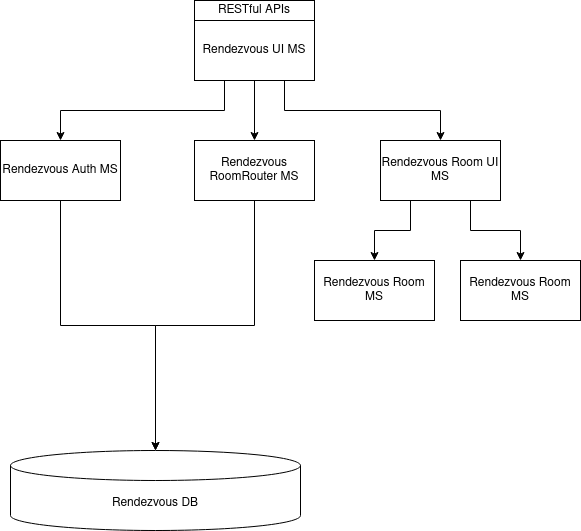

The diagram above was exported from draw.io. Its source (the exported page's mxGraphModel, read from the mxfile embedded in the PNG):
<mxGraphModel dx="1350" dy="804" grid="1" gridSize="10" guides="1" tooltips="1" connect="1" arrows="1" fold="1" page="1" pageScale="1" pageWidth="827" pageHeight="1169" math="0" shadow="0">
  <root>
    <mxCell id="0" />
    <mxCell id="1" parent="0" />
    <mxCell id="QKpuSSpIWxJedUYjvFFQ-14" style="edgeStyle=orthogonalEdgeStyle;rounded=0;orthogonalLoop=1;jettySize=auto;html=1;exitX=0.25;exitY=1;exitDx=0;exitDy=0;" edge="1" parent="1" source="QKpuSSpIWxJedUYjvFFQ-2" target="QKpuSSpIWxJedUYjvFFQ-4">
      <mxGeometry relative="1" as="geometry" />
    </mxCell>
    <mxCell id="QKpuSSpIWxJedUYjvFFQ-15" style="edgeStyle=orthogonalEdgeStyle;rounded=0;orthogonalLoop=1;jettySize=auto;html=1;exitX=0.5;exitY=1;exitDx=0;exitDy=0;entryX=0.5;entryY=0;entryDx=0;entryDy=0;" edge="1" parent="1" source="QKpuSSpIWxJedUYjvFFQ-2" target="QKpuSSpIWxJedUYjvFFQ-6">
      <mxGeometry relative="1" as="geometry" />
    </mxCell>
    <mxCell id="QKpuSSpIWxJedUYjvFFQ-16" style="edgeStyle=orthogonalEdgeStyle;rounded=0;orthogonalLoop=1;jettySize=auto;html=1;exitX=0.75;exitY=1;exitDx=0;exitDy=0;" edge="1" parent="1" source="QKpuSSpIWxJedUYjvFFQ-2" target="QKpuSSpIWxJedUYjvFFQ-7">
      <mxGeometry relative="1" as="geometry" />
    </mxCell>
    <mxCell id="QKpuSSpIWxJedUYjvFFQ-2" value="Rendezvous UI MS" style="rounded=0;whiteSpace=wrap;html=1;" vertex="1" parent="1">
      <mxGeometry x="294" y="180" width="120" height="60" as="geometry" />
    </mxCell>
    <mxCell id="QKpuSSpIWxJedUYjvFFQ-3" value="RESTful APIs" style="rounded=0;whiteSpace=wrap;html=1;" vertex="1" parent="1">
      <mxGeometry x="294" y="160" width="120" height="20" as="geometry" />
    </mxCell>
    <mxCell id="QKpuSSpIWxJedUYjvFFQ-18" style="edgeStyle=orthogonalEdgeStyle;rounded=0;orthogonalLoop=1;jettySize=auto;html=1;exitX=0.5;exitY=1;exitDx=0;exitDy=0;entryX=0.5;entryY=0;entryDx=0;entryDy=0;entryPerimeter=0;" edge="1" parent="1" source="QKpuSSpIWxJedUYjvFFQ-4" target="QKpuSSpIWxJedUYjvFFQ-17">
      <mxGeometry relative="1" as="geometry" />
    </mxCell>
    <mxCell id="QKpuSSpIWxJedUYjvFFQ-4" value="Rendezvous Auth MS" style="rounded=0;whiteSpace=wrap;html=1;" vertex="1" parent="1">
      <mxGeometry x="100" y="300" width="120" height="60" as="geometry" />
    </mxCell>
    <mxCell id="QKpuSSpIWxJedUYjvFFQ-19" style="edgeStyle=orthogonalEdgeStyle;rounded=0;orthogonalLoop=1;jettySize=auto;html=1;exitX=0.5;exitY=1;exitDx=0;exitDy=0;" edge="1" parent="1" source="QKpuSSpIWxJedUYjvFFQ-6" target="QKpuSSpIWxJedUYjvFFQ-17">
      <mxGeometry relative="1" as="geometry" />
    </mxCell>
    <mxCell id="QKpuSSpIWxJedUYjvFFQ-6" value="Rendezvous RoomRouter MS" style="rounded=0;whiteSpace=wrap;html=1;" vertex="1" parent="1">
      <mxGeometry x="294" y="300" width="120" height="60" as="geometry" />
    </mxCell>
    <mxCell id="QKpuSSpIWxJedUYjvFFQ-11" style="edgeStyle=orthogonalEdgeStyle;rounded=0;orthogonalLoop=1;jettySize=auto;html=1;exitX=0.25;exitY=1;exitDx=0;exitDy=0;entryX=0.5;entryY=0;entryDx=0;entryDy=0;" edge="1" parent="1" source="QKpuSSpIWxJedUYjvFFQ-7" target="QKpuSSpIWxJedUYjvFFQ-8">
      <mxGeometry relative="1" as="geometry" />
    </mxCell>
    <mxCell id="QKpuSSpIWxJedUYjvFFQ-12" style="edgeStyle=orthogonalEdgeStyle;rounded=0;orthogonalLoop=1;jettySize=auto;html=1;exitX=0.75;exitY=1;exitDx=0;exitDy=0;entryX=0.5;entryY=0;entryDx=0;entryDy=0;" edge="1" parent="1" source="QKpuSSpIWxJedUYjvFFQ-7" target="QKpuSSpIWxJedUYjvFFQ-9">
      <mxGeometry relative="1" as="geometry" />
    </mxCell>
    <mxCell id="QKpuSSpIWxJedUYjvFFQ-7" value="Rendezvous Room UI MS" style="rounded=0;whiteSpace=wrap;html=1;" vertex="1" parent="1">
      <mxGeometry x="480" y="300" width="120" height="60" as="geometry" />
    </mxCell>
    <mxCell id="QKpuSSpIWxJedUYjvFFQ-8" value="Rendezvous Room MS" style="rounded=0;whiteSpace=wrap;html=1;" vertex="1" parent="1">
      <mxGeometry x="414" y="420" width="120" height="60" as="geometry" />
    </mxCell>
    <mxCell id="QKpuSSpIWxJedUYjvFFQ-9" value="Rendezvous Room MS" style="rounded=0;whiteSpace=wrap;html=1;" vertex="1" parent="1">
      <mxGeometry x="560" y="420" width="120" height="60" as="geometry" />
    </mxCell>
    <mxCell id="QKpuSSpIWxJedUYjvFFQ-17" value="Rendezvous DB" style="shape=cylinder3;whiteSpace=wrap;html=1;boundedLbl=1;backgroundOutline=1;size=15;" vertex="1" parent="1">
      <mxGeometry x="110" y="610" width="290" height="80" as="geometry" />
    </mxCell>
  </root>
</mxGraphModel>